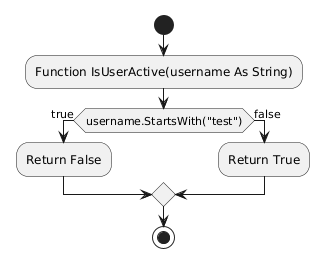

The diagram above was rendered by PlantUML. Its source (embedded in the PNG):
@startuml
start
:Function IsUserActive(username As String);
if (username.StartsWith("test")) then (true)
  :Return False;
else (false)
  :Return True;
endif
stop
@enduml